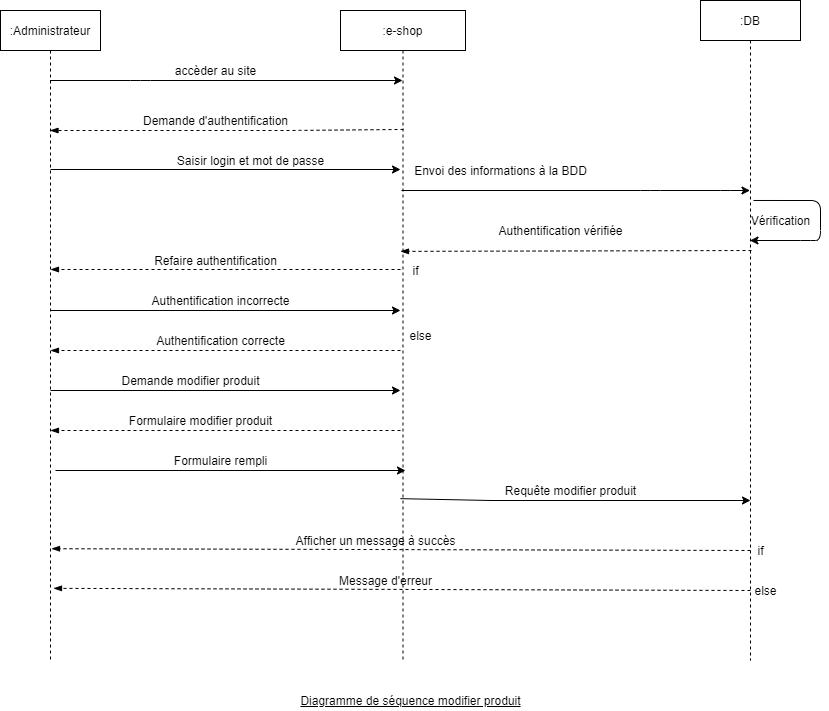

The diagram above was exported from draw.io. Its source (the exported page's mxGraphModel, read from the mxfile embedded in the PNG):
<mxGraphModel dx="1422" dy="705" grid="1" gridSize="10" guides="1" tooltips="1" connect="1" arrows="1" fold="1" page="1" pageScale="1" pageWidth="850" pageHeight="1100" math="0" shadow="0">
  <root>
    <mxCell id="0" />
    <mxCell id="1" parent="0" />
    <mxCell id="3nuBFxr9cyL0pnOWT2aG-1" value=":Administrateur" style="shape=umlLifeline;perimeter=lifelinePerimeter;container=1;collapsible=0;recursiveResize=0;rounded=0;shadow=0;strokeWidth=1;" parent="1" vertex="1">
      <mxGeometry x="30" y="80" width="100" height="650" as="geometry" />
    </mxCell>
    <mxCell id="HPemXVLmEF8Vh4gb6zKd-1" value=":DB" style="shape=umlLifeline;perimeter=lifelinePerimeter;container=1;collapsible=0;recursiveResize=0;rounded=0;shadow=0;strokeWidth=1;" parent="1" vertex="1">
      <mxGeometry x="730" y="70" width="100" height="660" as="geometry" />
    </mxCell>
    <mxCell id="HPemXVLmEF8Vh4gb6zKd-5" value=":e-shop" style="shape=umlLifeline;perimeter=lifelinePerimeter;container=1;collapsible=0;recursiveResize=0;rounded=0;shadow=0;strokeWidth=1;" parent="1" vertex="1">
      <mxGeometry x="370" y="80" width="125" height="650" as="geometry" />
    </mxCell>
    <mxCell id="bfTk2mxs0NrBwL4LhYtA-23" value="Afficher un message à succès" style="text;html=1;align=center;verticalAlign=middle;resizable=0;points=[];autosize=1;strokeColor=none;" vertex="1" parent="HPemXVLmEF8Vh4gb6zKd-5">
      <mxGeometry x="-55" y="520" width="180" height="20" as="geometry" />
    </mxCell>
    <mxCell id="HPemXVLmEF8Vh4gb6zKd-22" value="&lt;u&gt;Diagramme de séquence modifier produit&lt;/u&gt;" style="text;html=1;align=center;verticalAlign=middle;resizable=0;points=[];autosize=1;" parent="1" vertex="1">
      <mxGeometry x="320" y="760" width="240" height="20" as="geometry" />
    </mxCell>
    <mxCell id="HPemXVLmEF8Vh4gb6zKd-27" value="" style="endArrow=classic;html=1;" parent="1" source="3nuBFxr9cyL0pnOWT2aG-1" edge="1" target="HPemXVLmEF8Vh4gb6zKd-5">
      <mxGeometry width="50" height="50" relative="1" as="geometry">
        <mxPoint x="210" y="200" as="sourcePoint" />
        <mxPoint x="260" y="150" as="targetPoint" />
        <Array as="points">
          <mxPoint x="170" y="150" />
        </Array>
      </mxGeometry>
    </mxCell>
    <mxCell id="HPemXVLmEF8Vh4gb6zKd-30" value="" style="endArrow=classic;html=1;" parent="1" target="HPemXVLmEF8Vh4gb6zKd-1" edge="1">
      <mxGeometry width="50" height="50" relative="1" as="geometry">
        <mxPoint x="431" y="260" as="sourcePoint" />
        <mxPoint x="620" y="250" as="targetPoint" />
        <Array as="points">
          <mxPoint x="680" y="260" />
          <mxPoint x="760" y="260" />
        </Array>
      </mxGeometry>
    </mxCell>
    <mxCell id="HPemXVLmEF8Vh4gb6zKd-35" value="accèder au site" style="text;html=1;align=center;verticalAlign=middle;resizable=0;points=[];autosize=1;" parent="1" vertex="1">
      <mxGeometry x="195" y="130" width="100" height="20" as="geometry" />
    </mxCell>
    <mxCell id="HPemXVLmEF8Vh4gb6zKd-36" value="Demande d'authentification" style="text;html=1;align=center;verticalAlign=middle;resizable=0;points=[];autosize=1;" parent="1" vertex="1">
      <mxGeometry x="165" y="180" width="160" height="20" as="geometry" />
    </mxCell>
    <mxCell id="HPemXVLmEF8Vh4gb6zKd-37" value="Envoi des informations à la BDD" style="text;html=1;align=center;verticalAlign=middle;resizable=0;points=[];autosize=1;" parent="1" vertex="1">
      <mxGeometry x="435" y="230" width="190" height="20" as="geometry" />
    </mxCell>
    <mxCell id="HPemXVLmEF8Vh4gb6zKd-38" value="Saisir login et mot de passe" style="text;html=1;align=center;verticalAlign=middle;resizable=0;points=[];autosize=1;" parent="1" vertex="1">
      <mxGeometry x="200" y="220" width="160" height="20" as="geometry" />
    </mxCell>
    <mxCell id="bfTk2mxs0NrBwL4LhYtA-1" value="" style="endArrow=blockThin;dashed=1;html=1;endFill=1;exitX=0.504;exitY=0.183;exitDx=0;exitDy=0;exitPerimeter=0;" edge="1" parent="1" source="HPemXVLmEF8Vh4gb6zKd-5" target="3nuBFxr9cyL0pnOWT2aG-1">
      <mxGeometry width="50" height="50" relative="1" as="geometry">
        <mxPoint x="420" y="200" as="sourcePoint" />
        <mxPoint x="450" y="340" as="targetPoint" />
        <Array as="points">
          <mxPoint x="320" y="200" />
          <mxPoint x="240" y="200" />
        </Array>
      </mxGeometry>
    </mxCell>
    <mxCell id="bfTk2mxs0NrBwL4LhYtA-2" value="" style="endArrow=classic;html=1;exitX=0.53;exitY=0.303;exitDx=0;exitDy=0;exitPerimeter=0;" edge="1" parent="1" source="HPemXVLmEF8Vh4gb6zKd-1" target="HPemXVLmEF8Vh4gb6zKd-1">
      <mxGeometry width="50" height="50" relative="1" as="geometry">
        <mxPoint x="400" y="390" as="sourcePoint" />
        <mxPoint x="850" y="410" as="targetPoint" />
        <Array as="points">
          <mxPoint x="850" y="270" />
          <mxPoint x="850" y="310" />
          <mxPoint x="840" y="310" />
        </Array>
      </mxGeometry>
    </mxCell>
    <mxCell id="bfTk2mxs0NrBwL4LhYtA-3" value="" style="endArrow=blockThin;dashed=1;html=1;entryX=0.49;entryY=0.325;entryDx=0;entryDy=0;entryPerimeter=0;endFill=1;exitX=0.5;exitY=0.323;exitDx=0;exitDy=0;exitPerimeter=0;" edge="1" parent="1">
      <mxGeometry width="50" height="50" relative="1" as="geometry">
        <mxPoint x="781" y="320" as="sourcePoint" />
        <mxPoint x="430" y="320.88" as="targetPoint" />
      </mxGeometry>
    </mxCell>
    <mxCell id="bfTk2mxs0NrBwL4LhYtA-4" value="Authentification vérifiée" style="text;html=1;align=center;verticalAlign=middle;resizable=0;points=[];autosize=1;strokeColor=none;" vertex="1" parent="1">
      <mxGeometry x="520" y="290" width="140" height="20" as="geometry" />
    </mxCell>
    <mxCell id="bfTk2mxs0NrBwL4LhYtA-5" value="" style="endArrow=blockThin;dashed=1;html=1;endFill=1;" edge="1" parent="1">
      <mxGeometry width="50" height="50" relative="1" as="geometry">
        <mxPoint x="430" y="500" as="sourcePoint" />
        <mxPoint x="80" y="500" as="targetPoint" />
      </mxGeometry>
    </mxCell>
    <mxCell id="bfTk2mxs0NrBwL4LhYtA-8" value="Refaire authentification" style="text;html=1;align=center;verticalAlign=middle;resizable=0;points=[];autosize=1;strokeColor=none;" vertex="1" parent="1">
      <mxGeometry x="175" y="320" width="140" height="20" as="geometry" />
    </mxCell>
    <mxCell id="bfTk2mxs0NrBwL4LhYtA-6" value="Authentification incorrecte" style="text;html=1;align=center;verticalAlign=middle;resizable=0;points=[];autosize=1;strokeColor=none;" vertex="1" parent="1">
      <mxGeometry x="175" y="360" width="150" height="20" as="geometry" />
    </mxCell>
    <mxCell id="bfTk2mxs0NrBwL4LhYtA-10" value="Vérification" style="text;html=1;align=center;verticalAlign=middle;resizable=0;points=[];autosize=1;strokeColor=none;" vertex="1" parent="1">
      <mxGeometry x="775" y="280" width="70" height="20" as="geometry" />
    </mxCell>
    <mxCell id="bfTk2mxs0NrBwL4LhYtA-11" value="if" style="text;html=1;align=center;verticalAlign=middle;resizable=0;points=[];autosize=1;strokeColor=none;" vertex="1" parent="1">
      <mxGeometry x="435" y="330" width="20" height="20" as="geometry" />
    </mxCell>
    <mxCell id="bfTk2mxs0NrBwL4LhYtA-12" value="else" style="text;html=1;align=center;verticalAlign=middle;resizable=0;points=[];autosize=1;strokeColor=none;" vertex="1" parent="1">
      <mxGeometry x="430" y="395" width="40" height="20" as="geometry" />
    </mxCell>
    <mxCell id="bfTk2mxs0NrBwL4LhYtA-13" value="" style="endArrow=blockThin;dashed=1;html=1;endFill=1;" edge="1" parent="1">
      <mxGeometry width="50" height="50" relative="1" as="geometry">
        <mxPoint x="430" y="420" as="sourcePoint" />
        <mxPoint x="80" y="420" as="targetPoint" />
      </mxGeometry>
    </mxCell>
    <mxCell id="bfTk2mxs0NrBwL4LhYtA-15" value="" style="endArrow=blockThin;dashed=1;html=1;endFill=1;" edge="1" parent="1">
      <mxGeometry width="50" height="50" relative="1" as="geometry">
        <mxPoint x="430" y="339" as="sourcePoint" />
        <mxPoint x="80" y="339" as="targetPoint" />
      </mxGeometry>
    </mxCell>
    <mxCell id="bfTk2mxs0NrBwL4LhYtA-16" value="" style="endArrow=classic;html=1;" edge="1" parent="1">
      <mxGeometry width="50" height="50" relative="1" as="geometry">
        <mxPoint x="80" y="460" as="sourcePoint" />
        <mxPoint x="430" y="460" as="targetPoint" />
        <Array as="points">
          <mxPoint x="170.5" y="460" />
        </Array>
      </mxGeometry>
    </mxCell>
    <mxCell id="bfTk2mxs0NrBwL4LhYtA-17" value="" style="endArrow=classic;html=1;" edge="1" parent="1">
      <mxGeometry width="50" height="50" relative="1" as="geometry">
        <mxPoint x="80" y="380" as="sourcePoint" />
        <mxPoint x="430" y="380" as="targetPoint" />
        <Array as="points">
          <mxPoint x="170.5" y="380" />
        </Array>
      </mxGeometry>
    </mxCell>
    <mxCell id="bfTk2mxs0NrBwL4LhYtA-18" value="" style="endArrow=classic;html=1;" edge="1" parent="1">
      <mxGeometry width="50" height="50" relative="1" as="geometry">
        <mxPoint x="80" y="239" as="sourcePoint" />
        <mxPoint x="430" y="239" as="targetPoint" />
        <Array as="points">
          <mxPoint x="170.5" y="239" />
        </Array>
      </mxGeometry>
    </mxCell>
    <mxCell id="bfTk2mxs0NrBwL4LhYtA-19" value="" style="endArrow=classic;html=1;exitX=0.48;exitY=0.751;exitDx=0;exitDy=0;exitPerimeter=0;" edge="1" parent="1" source="HPemXVLmEF8Vh4gb6zKd-5">
      <mxGeometry width="50" height="50" relative="1" as="geometry">
        <mxPoint x="440" y="570" as="sourcePoint" />
        <mxPoint x="780" y="570" as="targetPoint" />
        <Array as="points">
          <mxPoint x="520.5" y="570" />
        </Array>
      </mxGeometry>
    </mxCell>
    <mxCell id="bfTk2mxs0NrBwL4LhYtA-20" value="" style="endArrow=blockThin;dashed=1;html=1;endFill=1;entryX=0.51;entryY=0.828;entryDx=0;entryDy=0;entryPerimeter=0;" edge="1" parent="1" target="3nuBFxr9cyL0pnOWT2aG-1">
      <mxGeometry width="50" height="50" relative="1" as="geometry">
        <mxPoint x="780" y="620" as="sourcePoint" />
        <mxPoint x="430" y="620" as="targetPoint" />
      </mxGeometry>
    </mxCell>
    <mxCell id="bfTk2mxs0NrBwL4LhYtA-21" value="" style="endArrow=blockThin;dashed=1;html=1;endFill=1;entryX=0.53;entryY=0.889;entryDx=0;entryDy=0;entryPerimeter=0;" edge="1" parent="1" target="3nuBFxr9cyL0pnOWT2aG-1">
      <mxGeometry width="50" height="50" relative="1" as="geometry">
        <mxPoint x="780" y="660" as="sourcePoint" />
        <mxPoint x="430" y="660" as="targetPoint" />
      </mxGeometry>
    </mxCell>
    <mxCell id="bfTk2mxs0NrBwL4LhYtA-22" value="Requête modifier produit" style="text;html=1;align=center;verticalAlign=middle;resizable=0;points=[];autosize=1;strokeColor=none;" vertex="1" parent="1">
      <mxGeometry x="525" y="550" width="150" height="20" as="geometry" />
    </mxCell>
    <mxCell id="bfTk2mxs0NrBwL4LhYtA-24" value="Message d'erreur" style="text;html=1;align=center;verticalAlign=middle;resizable=0;points=[];autosize=1;strokeColor=none;" vertex="1" parent="1">
      <mxGeometry x="360" y="640" width="110" height="20" as="geometry" />
    </mxCell>
    <mxCell id="bfTk2mxs0NrBwL4LhYtA-25" value="Authentification correcte" style="text;html=1;align=center;verticalAlign=middle;resizable=0;points=[];autosize=1;strokeColor=none;" vertex="1" parent="1">
      <mxGeometry x="180" y="400" width="140" height="20" as="geometry" />
    </mxCell>
    <mxCell id="bfTk2mxs0NrBwL4LhYtA-26" value="Demande modifier produit" style="text;html=1;align=center;verticalAlign=middle;resizable=0;points=[];autosize=1;strokeColor=none;" vertex="1" parent="1">
      <mxGeometry x="145" y="440" width="150" height="20" as="geometry" />
    </mxCell>
    <mxCell id="bfTk2mxs0NrBwL4LhYtA-27" value="Formulaire modifier produit" style="text;html=1;align=center;verticalAlign=middle;resizable=0;points=[];autosize=1;strokeColor=none;" vertex="1" parent="1">
      <mxGeometry x="150" y="480" width="160" height="20" as="geometry" />
    </mxCell>
    <mxCell id="bfTk2mxs0NrBwL4LhYtA-28" value="Formulaire rempli" style="text;html=1;align=center;verticalAlign=middle;resizable=0;points=[];autosize=1;strokeColor=none;" vertex="1" parent="1">
      <mxGeometry x="195" y="520" width="110" height="20" as="geometry" />
    </mxCell>
    <mxCell id="bfTk2mxs0NrBwL4LhYtA-30" value="" style="endArrow=classic;html=1;" edge="1" parent="1">
      <mxGeometry width="50" height="50" relative="1" as="geometry">
        <mxPoint x="85" y="540" as="sourcePoint" />
        <mxPoint x="435" y="540" as="targetPoint" />
        <Array as="points">
          <mxPoint x="175.5" y="540" />
        </Array>
      </mxGeometry>
    </mxCell>
    <mxCell id="bfTk2mxs0NrBwL4LhYtA-31" value="if" style="text;html=1;align=center;verticalAlign=middle;resizable=0;points=[];autosize=1;strokeColor=none;" vertex="1" parent="1">
      <mxGeometry x="780" y="610" width="20" height="20" as="geometry" />
    </mxCell>
    <mxCell id="bfTk2mxs0NrBwL4LhYtA-32" value="else" style="text;html=1;align=center;verticalAlign=middle;resizable=0;points=[];autosize=1;strokeColor=none;" vertex="1" parent="1">
      <mxGeometry x="775" y="650" width="40" height="20" as="geometry" />
    </mxCell>
  </root>
</mxGraphModel>